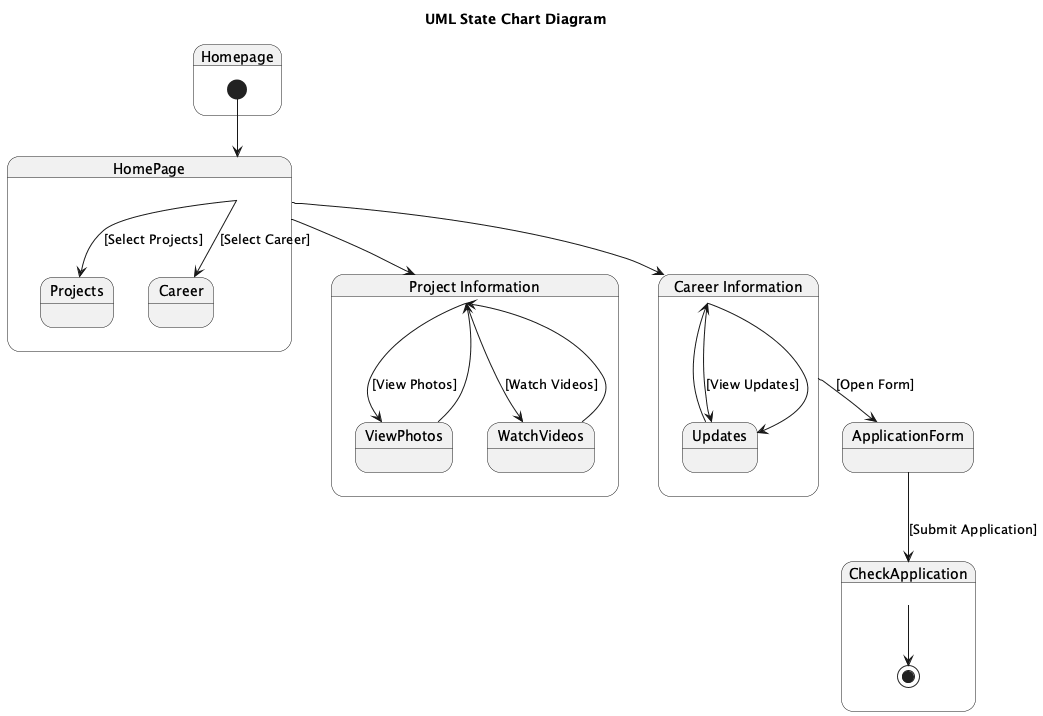

The diagram above was rendered by PlantUML. Its source (embedded in the PNG):
@startuml
title UML State Chart Diagram

state "Homepage" as Homepage {
  [*] --> HomePage
}

state HomePage <<entry point>> {
  HomePage --> Projects : [Select Projects]
  HomePage --> Career : [Select Career]
}

state "Project Information" as ProjectInfo {
  ProjectInfo --> ViewPhotos : [View Photos]
  ProjectInfo --> WatchVideos : [Watch Videos]
  ViewPhotos --> ProjectInfo
  WatchVideos --> ProjectInfo
}

state "Career Information" as CareerInfo {
  CareerInfo --> Updates : [View Updates]
  CareerInfo --> ApplicationForm : [Open Form]
}

state ApplicationForm {
  ApplicationForm --> CheckApplication : [Submit Application]
}

state CheckApplication <<exit point>> {
  CheckApplication --> [*]
}

HomePage --> ProjectInfo
HomePage --> CareerInfo

CareerInfo --> Updates
Updates --> CareerInfo
@enduml